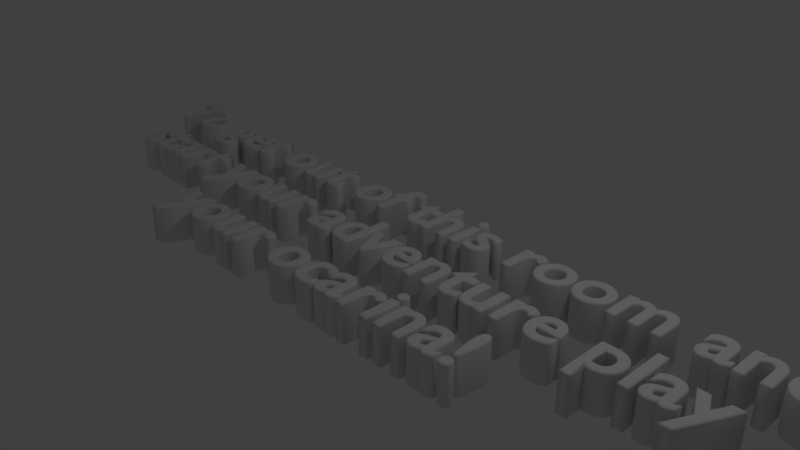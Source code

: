 # Source: Start.blend  (saved by Blender 2.78.0; exported with 4.5.12 LTS)
import bpy
from mathutils import Matrix  # noqa: F401  (used for matrix-valued properties, if any)

bpy.ops.wm.read_factory_settings(use_empty=True)
scene = bpy.context.scene
scene.name = 'Scene'

# ---- collections
col_collection_1 = bpy.data.collections.new('Collection 1'); scene.collection.children.link(col_collection_1)

# ---- world
world_world = bpy.data.worlds.new('World'); scene.world = world_world
world_world.color = (0.05088, 0.05088, 0.05088)
world_world.use_sun_shadow = False
world_world.sun_shadow_jitter_overblur = 0.0
world_world.cycles.sampling_method = 'MANUAL'

# ---- cameras
cam_camera = bpy.data.cameras.new('Camera')
cam_camera.clip_end = 100.0
cam_camera.lens = 35.0
cam_camera.sensor_width = 32.0
cam_camera.sensor_height = 18.0
cam_camera.ortho_scale = 7.314
cam_camera.dof.focus_distance = 0.0
cam_camera.dof.aperture_fstop = 128.0

# ---- lights
light_lamp = bpy.data.lights.new('Lamp', 'POINT')
light_lamp.transmission_factor = 0.0
light_lamp.cutoff_distance = 30.0
light_lamp.energy = 100.0
light_lamp.shadow_buffer_clip_start = 1.001
light_lamp.shadow_soft_size = 0.1
light_lamp.shadow_maximum_resolution = 0.006
light_lamp.use_absolute_resolution = True

# ---- curves / text
txt_text = bpy.data.curves.new('Text', 'FONT')
txt_text.dimensions = '2D'
txt_text.body = 'To get out of this room and \nstart your adventure play \nyour ocarina!'
txt_text.use_path_clamp = True
txt_text.bevel_resolution = 2
txt_text.extrude = 0.25
txt_text.bevel_depth = 0.025
txt_text.align_x = 'CENTER'
txt_text.align_y = 'CENTER'

# ---- objects
ob_text = bpy.data.objects.new('Text', txt_text)
ob_lamp = bpy.data.objects.new('Lamp', light_lamp)
ob_camera = bpy.data.objects.new('Camera', cam_camera)

# ---- transforms, parenting, visibility, modifiers, constraints
ob_text.location = (0.0, 0.0, 0.0)
ob_text.lineart.crease_threshold = 0.0
ob_lamp.location = (4.076, 1.005, 5.904)
ob_lamp.rotation_euler = (0.6503, 0.05522, 1.866)
ob_lamp.lock_rotations_4d = False
ob_lamp.empty_display_type = 'ARROWS'
ob_lamp.color = (0.0, 0.0, 0.0, 0.0)
ob_lamp.lineart.crease_threshold = 0.0
ob_camera.location = (7.481, -6.508, 5.344)
ob_camera.rotation_euler = (1.109, 0.0, 0.8149)
ob_camera.lock_rotations_4d = False
ob_camera.empty_display_type = 'ARROWS'
ob_camera.color = (0.0, 0.0, 0.0, 0.0)
ob_camera.display_type = 'WIRE'
ob_camera.lineart.crease_threshold = 0.0

# ---- collection membership
col_collection_1.objects.link(ob_text)
col_collection_1.objects.link(ob_lamp)
col_collection_1.objects.link(ob_camera)

# ---- scene / render settings (as saved in the file)
scene.camera = ob_camera
scene.frame_start = 1; scene.frame_end = 250; scene.frame_set(1)
scene.render.engine = 'BLENDER_EEVEE_NEXT'
scene.render.resolution_percentage = 50
scene.render.dither_intensity = 0.0
scene.cycles.use_denoising = False
scene.cycles.samples = 128
scene.cycles.sampling_pattern = 'TABULATED_SOBOL'
scene.cycles.light_sampling_threshold = 0.0
scene.cycles.use_adaptive_sampling = False
scene.cycles.use_light_tree = False
scene.cycles.blur_glossy = 0.0
scene.cycles.sample_clamp_indirect = 0.0
scene.view_settings.view_transform = 'Standard'
bpy.context.view_layer.update()
